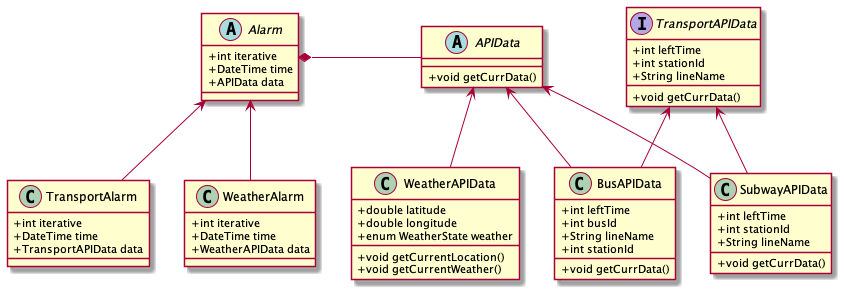

The diagram above was rendered by PlantUML. Its source (embedded in the PNG):
@startuml AppClassDiagram

skinparam classAttributeIconSize 0

abstract class Alarm {
    +int iterative
    +DateTime time
    +APIData data
}

class WeatherAlarm {
    +int iterative
    +DateTime time
    +WeatherAPIData data
}

class TransportAlarm {
    +int iterative
    +DateTime time
    +TransportAPIData data
}

abstract class APIData {
    +void getCurrData()
}

class WeatherAPIData {
    +double latitude
    +double longitude
    +enum WeatherState weather
    +void getCurrentLocation()
    +void getCurrentWeather()
}

interface TransportAPIData {
    +int leftTime
    +int stationId
    +String lineName
    +void getCurrData()
}

class SubwayAPIData {
    +int leftTime
    +int stationId
    +String lineName
    +void getCurrData()
}

class BusAPIData {
    +int leftTime
    +int busId
    +String lineName
    +int stationId
    +void getCurrData()
}

Alarm *-right- APIData
Alarm <-- WeatherAlarm
Alarm <-- TransportAlarm

APIData <-- WeatherAPIData
APIData <-- SubwayAPIData
APIData <-- BusAPIData

TransportAPIData <-- SubwayAPIData
TransportAPIData <-- BusAPIData


@enduml